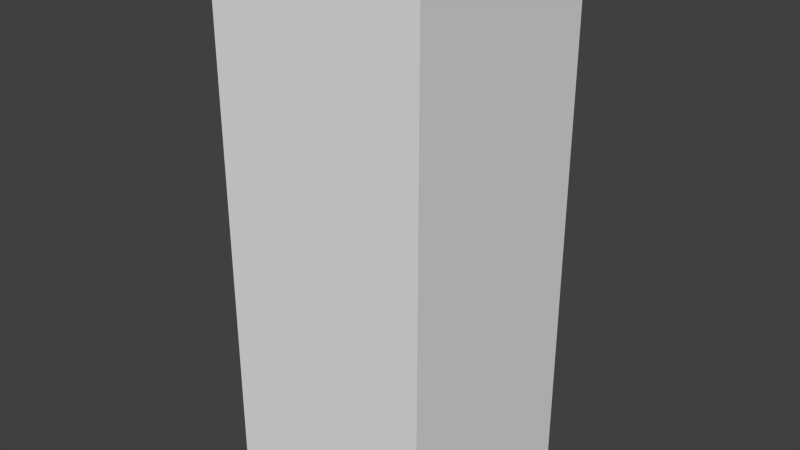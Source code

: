 # Source: cube_20x50.blend  (saved by Blender 2.76.0; exported with 4.5.12 LTS)
import bpy
from mathutils import Matrix  # noqa: F401  (used for matrix-valued properties, if any)

bpy.ops.wm.read_factory_settings(use_empty=True)
scene = bpy.context.scene
scene.name = 'Scene'

# ---- collections
col_collection_1 = bpy.data.collections.new('Collection 1'); scene.collection.children.link(col_collection_1)

# ---- materials (node trees are filled in below, after node groups)
mat_material_001 = bpy.data.materials.new('Material.001')
mat_material_001.alpha_threshold = 0.0
mat_material_001.use_transparent_shadow = False
mat_material_001.roughness = 0.5

# ---- material node trees

# ---- world
world_world = bpy.data.worlds.new('World'); scene.world = world_world
world_world.color = (0.05088, 0.05088, 0.05088)
world_world.use_sun_shadow = False
world_world.sun_shadow_jitter_overblur = 0.0
world_world.cycles.sampling_method = 'MANUAL'
world_world.cycles.sample_map_resolution = 256

# ---- meshes
me_cube_001 = bpy.data.meshes.new('Cube.001')
me_cube_001.from_pydata([(-1.0, -1.0, -1.0), (-1.0, -1.0, 1.0), (-1.0, 1.0, -1.0), (-1.0, 1.0, 1.0), (1.0, -1.0, -1.0), (1.0, -1.0, 1.0), (1.0, 1.0, -1.0), (1.0, 1.0, 1.0)], [], [(1, 3, 2, 0), (3, 7, 6, 2), (7, 5, 4, 6), (5, 1, 0, 4), (0, 2, 6, 4), (5, 7, 3, 1)])
_uv = me_cube_001.uv_layers.new(name='UVMap')
_uv.uv.foreach_set('vector', [0.2406, -0.2719, -0.2719, -0.2719, -0.2719, 0.2406, 0.2406, 0.2406, 0.2406, 0.2437, -0.2719, 0.2437, -0.2719, 0.7563, 0.2406, 0.7563, 0.7563, -0.2719, 0.2437, -0.2719, 0.2437, 0.2406, 0.7563, 0.2406, 0.7563, 0.2437, 0.2437, 0.2437, 0.2437, 0.7563, 0.7563, 0.7563, 0.2406, 0.7594, -0.2719, 0.7594, -0.2719, 1.272, 0.2406, 1.272, 1.272, -0.2719, 0.7594, -0.2719, 0.7594, 0.2406, 1.272, 0.2406])
me_cube_001.materials.append(mat_material_001)
me_cube_001.use_remesh_preserve_volume = False
me_cube_001.use_remesh_preserve_attributes = False
me_cube_001.use_mirror_vertex_groups = False
me_cube_001.update()

# ---- objects
ob_cube = bpy.data.objects.new('Cube', me_cube_001)

# ---- transforms, parenting, visibility, modifiers, constraints
ob_cube.location = (0.0, 0.0, 0.0)
ob_cube.scale = (0.1, 0.1, 0.25)
ob_cube.lineart.crease_threshold = 0.0

# ---- collection membership
col_collection_1.objects.link(ob_cube)

# ---- scene / render settings (as saved in the file)
scene.frame_start = 1; scene.frame_end = 250; scene.frame_set(1)
scene.render.engine = 'BLENDER_EEVEE_NEXT'
scene.render.resolution_percentage = 50
scene.render.dither_intensity = 0.0
scene.cycles.use_denoising = False
scene.cycles.samples = 10
scene.cycles.sampling_pattern = 'TABULATED_SOBOL'
scene.cycles.light_sampling_threshold = 0.0
scene.cycles.use_adaptive_sampling = False
scene.cycles.use_light_tree = False
scene.cycles.blur_glossy = 0.0
scene.cycles.pixel_filter_type = 'GAUSSIAN'
scene.cycles.sample_clamp_indirect = 0.0
scene.view_settings.view_transform = 'Standard'
bpy.context.view_layer.update()

# ---- added for rendering (the .blend has no active camera and no usable light): camera, sun
cam_auto = bpy.data.cameras.new('AutoCamera')
cam_auto.lens = 50.0
cam_auto.sensor_width = 36.0
cam_auto.clip_end = 1000.0
ob_auto_camera = bpy.data.objects.new('AutoCamera', cam_auto)
scene.collection.objects.link(ob_auto_camera)
ob_auto_camera.location = (0.531501, -0.637801, 0.425201)
ob_auto_camera.rotation_euler = (1.09748, -7.21219e-08, 0.694738)
scene.camera = ob_auto_camera
light_auto_sun = bpy.data.lights.new('AutoSun', 'SUN')
light_auto_sun.energy = 3.0
light_auto_sun.angle = 0.0523599
ob_auto_sun = bpy.data.objects.new('AutoSun', light_auto_sun)
scene.collection.objects.link(ob_auto_sun)
ob_auto_sun.rotation_euler = (0.872665, 0.174533, 0.523599)
bpy.context.view_layer.update()
